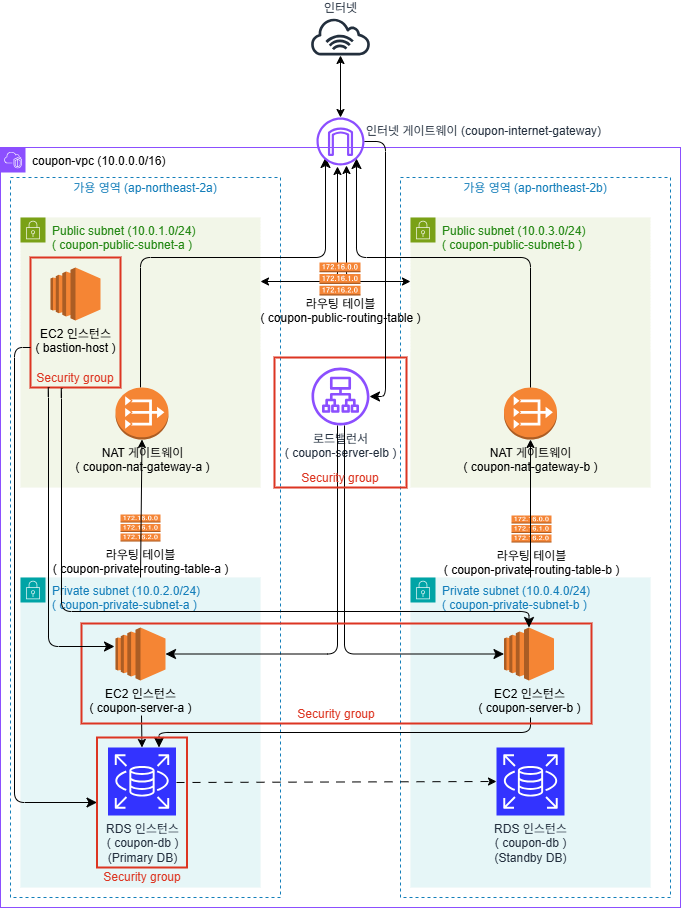

The diagram above was exported from draw.io. Its source (the exported page's mxGraphModel, read from the mxfile embedded in the PNG):
<mxGraphModel dx="1426" dy="791" grid="1" gridSize="10" guides="1" tooltips="1" connect="1" arrows="1" fold="1" page="1" pageScale="1" pageWidth="827" pageHeight="1169" math="0" shadow="0">
  <root>
    <mxCell id="0" />
    <mxCell id="1" parent="0" />
    <mxCell id="V4y5V9XBV6QyJdDz7bdk-2" value="&lt;font style=&quot;color: rgb(4, 4, 4);&quot;&gt;coupon-vpc (10.0.0.0/16)&lt;/font&gt;" style="points=[[0,0],[0.25,0],[0.5,0],[0.75,0],[1,0],[1,0.25],[1,0.5],[1,0.75],[1,1],[0.75,1],[0.5,1],[0.25,1],[0,1],[0,0.75],[0,0.5],[0,0.25]];outlineConnect=0;gradientColor=none;html=1;whiteSpace=wrap;fontSize=12;fontStyle=0;container=1;pointerEvents=0;collapsible=0;recursiveResize=0;shape=mxgraph.aws4.group;grIcon=mxgraph.aws4.group_vpc2;strokeColor=#8C4FFF;fillColor=none;verticalAlign=top;align=left;spacingLeft=30;fontColor=#AAB7B8;dashed=0;" vertex="1" parent="1">
      <mxGeometry x="80" y="280" width="680" height="760" as="geometry" />
    </mxCell>
    <mxCell id="V4y5V9XBV6QyJdDz7bdk-3" value="가용 영역 (ap-northeast-2b)" style="fillColor=none;strokeColor=#147EBA;dashed=1;verticalAlign=bottom;fontStyle=0;fontColor=#147EBA;whiteSpace=wrap;html=1;labelPosition=center;verticalLabelPosition=top;align=center;movable=1;resizable=1;rotatable=1;deletable=1;editable=1;locked=0;connectable=1;spacingBottom=-20;" vertex="1" parent="V4y5V9XBV6QyJdDz7bdk-2">
      <mxGeometry x="400" y="30" width="270" height="720" as="geometry" />
    </mxCell>
    <mxCell id="V4y5V9XBV6QyJdDz7bdk-4" value="가용 영역 (ap-northeast-2a)" style="fillColor=none;strokeColor=#147EBA;dashed=1;verticalAlign=bottom;fontStyle=0;fontColor=#147EBA;whiteSpace=wrap;html=1;labelPosition=center;verticalLabelPosition=top;align=center;movable=1;resizable=1;rotatable=1;deletable=1;editable=1;locked=0;connectable=1;spacingBottom=-20;" vertex="1" parent="V4y5V9XBV6QyJdDz7bdk-2">
      <mxGeometry x="10" y="30" width="270" height="720" as="geometry" />
    </mxCell>
    <mxCell id="V4y5V9XBV6QyJdDz7bdk-7" value="Private subnet (10.0.2.0/24)&lt;br&gt;( coupon-private-subnet-a )" style="points=[[0,0],[0.25,0],[0.5,0],[0.75,0],[1,0],[1,0.25],[1,0.5],[1,0.75],[1,1],[0.75,1],[0.5,1],[0.25,1],[0,1],[0,0.75],[0,0.5],[0,0.25]];outlineConnect=0;gradientColor=none;html=1;whiteSpace=wrap;fontSize=12;fontStyle=0;container=0;pointerEvents=0;collapsible=0;recursiveResize=0;shape=mxgraph.aws4.group;grIcon=mxgraph.aws4.group_security_group;grStroke=0;strokeColor=#00A4A6;fillColor=#E6F6F7;verticalAlign=top;align=left;spacingLeft=30;fontColor=#147EBA;dashed=0;" vertex="1" parent="V4y5V9XBV6QyJdDz7bdk-2">
      <mxGeometry x="20" y="430" width="240" height="310" as="geometry" />
    </mxCell>
    <mxCell id="V4y5V9XBV6QyJdDz7bdk-9" value="Private subnet (10.0.4.0/24)&lt;br&gt;( coupon-private-subnet-b )" style="points=[[0,0],[0.25,0],[0.5,0],[0.75,0],[1,0],[1,0.25],[1,0.5],[1,0.75],[1,1],[0.75,1],[0.5,1],[0.25,1],[0,1],[0,0.75],[0,0.5],[0,0.25]];outlineConnect=0;gradientColor=none;html=1;whiteSpace=wrap;fontSize=12;fontStyle=0;container=0;pointerEvents=0;collapsible=0;recursiveResize=0;shape=mxgraph.aws4.group;grIcon=mxgraph.aws4.group_security_group;grStroke=0;strokeColor=#00A4A6;fillColor=#E6F6F7;verticalAlign=top;align=left;spacingLeft=30;fontColor=#147EBA;dashed=0;" vertex="1" parent="V4y5V9XBV6QyJdDz7bdk-2">
      <mxGeometry x="410" y="430" width="240" height="310" as="geometry" />
    </mxCell>
    <mxCell id="V4y5V9XBV6QyJdDz7bdk-5" value="Public subnet (10.0.1.0/24)&lt;div&gt;( coupon-public-subnet-a )&lt;/div&gt;" style="points=[[0,0],[0.25,0],[0.5,0],[0.75,0],[1,0],[1,0.25],[1,0.5],[1,0.75],[1,1],[0.75,1],[0.5,1],[0.25,1],[0,1],[0,0.75],[0,0.5],[0,0.25]];outlineConnect=0;gradientColor=none;html=1;whiteSpace=wrap;fontSize=12;fontStyle=0;container=1;pointerEvents=0;collapsible=0;recursiveResize=0;shape=mxgraph.aws4.group;grIcon=mxgraph.aws4.group_security_group;grStroke=0;strokeColor=#7AA116;fillColor=#F2F6E8;verticalAlign=top;align=left;spacingLeft=30;fontColor=#248814;dashed=0;" vertex="1" parent="V4y5V9XBV6QyJdDz7bdk-2">
      <mxGeometry x="20" y="70" width="240" height="270" as="geometry" />
    </mxCell>
    <mxCell id="V4y5V9XBV6QyJdDz7bdk-6" value="" style="edgeStyle=elbowEdgeStyle;elbow=vertical;endArrow=classic;html=1;curved=0;rounded=1;endSize=8;startSize=8;" edge="1" parent="V4y5V9XBV6QyJdDz7bdk-5">
      <mxGeometry width="50" height="50" relative="1" as="geometry">
        <mxPoint x="120" y="170" as="sourcePoint" />
        <mxPoint x="305" y="-60" as="targetPoint" />
        <Array as="points">
          <mxPoint x="210" y="40" />
        </Array>
      </mxGeometry>
    </mxCell>
    <mxCell id="V4y5V9XBV6QyJdDz7bdk-36" value="Security group" style="fillColor=none;strokeColor=#DD3522;verticalAlign=top;fontStyle=0;fontColor=#DD3522;whiteSpace=wrap;html=1;labelPosition=center;verticalLabelPosition=bottom;align=center;spacingBottom=0;spacingLeft=0;spacingTop=-23;strokeWidth=2;" vertex="1" parent="V4y5V9XBV6QyJdDz7bdk-5">
      <mxGeometry x="10" y="40" width="90" height="130" as="geometry" />
    </mxCell>
    <mxCell id="V4y5V9XBV6QyJdDz7bdk-42" value="" style="edgeStyle=elbowEdgeStyle;elbow=horizontal;endArrow=classic;html=1;curved=0;rounded=1;endSize=8;startSize=8;entryX=0;entryY=0.5;entryDx=0;entryDy=0;" edge="1" parent="V4y5V9XBV6QyJdDz7bdk-5" target="V4y5V9XBV6QyJdDz7bdk-38">
      <mxGeometry width="50" height="50" relative="1" as="geometry">
        <mxPoint x="10" y="130" as="sourcePoint" />
        <mxPoint x="60" y="80" as="targetPoint" />
        <Array as="points">
          <mxPoint x="-6" y="357" />
        </Array>
      </mxGeometry>
    </mxCell>
    <mxCell id="V4y5V9XBV6QyJdDz7bdk-8" value="EC2 인스턴스&lt;div&gt;( bastion-host )&lt;/div&gt;" style="outlineConnect=0;dashed=0;verticalLabelPosition=bottom;verticalAlign=top;align=center;html=1;shape=mxgraph.aws3.ec2;fillColor=#F58534;gradientColor=none;" vertex="1" parent="V4y5V9XBV6QyJdDz7bdk-2">
      <mxGeometry x="50" y="120" width="50" height="53" as="geometry" />
    </mxCell>
    <mxCell id="V4y5V9XBV6QyJdDz7bdk-10" value="EC2 인스턴스&lt;div&gt;( coupon-server-b )&lt;/div&gt;" style="outlineConnect=0;dashed=0;verticalLabelPosition=bottom;verticalAlign=top;align=center;html=1;shape=mxgraph.aws3.ec2;fillColor=#F58534;gradientColor=none;" vertex="1" parent="V4y5V9XBV6QyJdDz7bdk-2">
      <mxGeometry x="503.5" y="480" width="50" height="53" as="geometry" />
    </mxCell>
    <mxCell id="V4y5V9XBV6QyJdDz7bdk-12" style="edgeStyle=elbowEdgeStyle;rounded=0;orthogonalLoop=1;jettySize=auto;html=1;exitX=0.5;exitY=0;exitDx=0;exitDy=0;exitPerimeter=0;" edge="1" parent="V4y5V9XBV6QyJdDz7bdk-2" source="V4y5V9XBV6QyJdDz7bdk-24" target="V4y5V9XBV6QyJdDz7bdk-24">
      <mxGeometry relative="1" as="geometry" />
    </mxCell>
    <mxCell id="V4y5V9XBV6QyJdDz7bdk-13" style="edgeStyle=elbowEdgeStyle;rounded=0;orthogonalLoop=1;jettySize=auto;html=1;exitX=0.5;exitY=1;exitDx=0;exitDy=0;exitPerimeter=0;" edge="1" parent="V4y5V9XBV6QyJdDz7bdk-2" source="V4y5V9XBV6QyJdDz7bdk-24" target="V4y5V9XBV6QyJdDz7bdk-24">
      <mxGeometry relative="1" as="geometry" />
    </mxCell>
    <mxCell id="V4y5V9XBV6QyJdDz7bdk-14" value="Public subnet (10.0.3.0/24)&lt;div&gt;( coupon-public-subnet-b )&lt;/div&gt;" style="points=[[0,0],[0.25,0],[0.5,0],[0.75,0],[1,0],[1,0.25],[1,0.5],[1,0.75],[1,1],[0.75,1],[0.5,1],[0.25,1],[0,1],[0,0.75],[0,0.5],[0,0.25]];outlineConnect=0;gradientColor=none;html=1;whiteSpace=wrap;fontSize=12;fontStyle=0;container=0;pointerEvents=0;collapsible=0;recursiveResize=0;shape=mxgraph.aws4.group;grIcon=mxgraph.aws4.group_security_group;grStroke=0;strokeColor=#7AA116;fillColor=#F2F6E8;verticalAlign=top;align=left;spacingLeft=30;fontColor=#248814;dashed=0;" vertex="1" parent="V4y5V9XBV6QyJdDz7bdk-2">
      <mxGeometry x="410" y="70" width="240" height="270" as="geometry" />
    </mxCell>
    <mxCell id="V4y5V9XBV6QyJdDz7bdk-15" value="NAT 게이트웨이&lt;div&gt;( coupon-nat-gateway-b )&lt;/div&gt;" style="outlineConnect=0;dashed=0;verticalLabelPosition=bottom;verticalAlign=top;align=center;html=1;shape=mxgraph.aws3.vpc_nat_gateway;fillColor=#F58534;gradientColor=none;" vertex="1" parent="V4y5V9XBV6QyJdDz7bdk-2">
      <mxGeometry x="503.5" y="240" width="53" height="52" as="geometry" />
    </mxCell>
    <mxCell id="V4y5V9XBV6QyJdDz7bdk-16" value="라우팅 테이블&lt;br&gt;( coupon-private-routing-table-a )" style="outlineConnect=0;dashed=0;verticalLabelPosition=bottom;verticalAlign=top;align=center;html=1;shape=mxgraph.aws3.route_table;fillColor=#F58536;gradientColor=none;" vertex="1" parent="V4y5V9XBV6QyJdDz7bdk-2">
      <mxGeometry x="120" y="367" width="40" height="27" as="geometry" />
    </mxCell>
    <mxCell id="V4y5V9XBV6QyJdDz7bdk-17" value="라우팅 테이블&lt;br&gt;( coupon-private-routing-table-b )" style="outlineConnect=0;dashed=0;verticalLabelPosition=bottom;verticalAlign=top;align=center;html=1;shape=mxgraph.aws3.route_table;fillColor=#F58536;gradientColor=none;" vertex="1" parent="V4y5V9XBV6QyJdDz7bdk-2">
      <mxGeometry x="511" y="368" width="40" height="27" as="geometry" />
    </mxCell>
    <mxCell id="V4y5V9XBV6QyJdDz7bdk-18" value="로드밸런서&lt;div&gt;( coupon-server-elb )&lt;/div&gt;" style="sketch=0;outlineConnect=0;fontColor=#232F3E;gradientColor=none;fillColor=#8C4FFF;strokeColor=none;dashed=0;verticalLabelPosition=bottom;verticalAlign=top;align=center;html=1;fontSize=12;fontStyle=0;aspect=fixed;pointerEvents=1;shape=mxgraph.aws4.application_load_balancer;" vertex="1" parent="V4y5V9XBV6QyJdDz7bdk-2">
      <mxGeometry x="311" y="220" width="58" height="58" as="geometry" />
    </mxCell>
    <mxCell id="V4y5V9XBV6QyJdDz7bdk-19" value="" style="endArrow=classic;html=1;rounded=0;" edge="1" parent="V4y5V9XBV6QyJdDz7bdk-2" target="V4y5V9XBV6QyJdDz7bdk-15">
      <mxGeometry width="50" height="50" relative="1" as="geometry">
        <mxPoint x="530" y="430" as="sourcePoint" />
        <mxPoint x="580" y="380" as="targetPoint" />
      </mxGeometry>
    </mxCell>
    <mxCell id="V4y5V9XBV6QyJdDz7bdk-20" value="" style="endArrow=classic;html=1;rounded=0;exitX=0.5;exitY=0;exitDx=0;exitDy=0;entryX=0.5;entryY=1;entryDx=0;entryDy=0;entryPerimeter=0;" edge="1" parent="V4y5V9XBV6QyJdDz7bdk-2" source="V4y5V9XBV6QyJdDz7bdk-7" target="V4y5V9XBV6QyJdDz7bdk-21">
      <mxGeometry width="50" height="50" relative="1" as="geometry">
        <mxPoint x="168" y="430" as="sourcePoint" />
        <mxPoint x="168" y="305" as="targetPoint" />
      </mxGeometry>
    </mxCell>
    <mxCell id="V4y5V9XBV6QyJdDz7bdk-21" value="NAT 게이트웨이&lt;div&gt;( coupon-nat-gateway-a )&lt;/div&gt;" style="outlineConnect=0;dashed=0;verticalLabelPosition=bottom;verticalAlign=top;align=center;html=1;shape=mxgraph.aws3.vpc_nat_gateway;fillColor=#F58534;gradientColor=none;" vertex="1" parent="V4y5V9XBV6QyJdDz7bdk-2">
      <mxGeometry x="115" y="240" width="53" height="52" as="geometry" />
    </mxCell>
    <mxCell id="V4y5V9XBV6QyJdDz7bdk-22" value="" style="edgeStyle=elbowEdgeStyle;elbow=vertical;endArrow=classic;html=1;curved=0;rounded=1;endSize=8;startSize=8;" edge="1" parent="V4y5V9XBV6QyJdDz7bdk-2">
      <mxGeometry width="50" height="50" relative="1" as="geometry">
        <mxPoint x="530" y="240" as="sourcePoint" />
        <mxPoint x="356" y="11" as="targetPoint" />
        <Array as="points">
          <mxPoint x="440" y="110" />
        </Array>
      </mxGeometry>
    </mxCell>
    <mxCell id="V4y5V9XBV6QyJdDz7bdk-23" value="" style="edgeStyle=elbowEdgeStyle;rounded=1;elbow=vertical;html=1;labelBackgroundColor=#ffffff;startArrow=classic;startFill=1;startSize=6;endArrow=classic;endFill=1;endSize=6;jettySize=auto;orthogonalLoop=1;strokeWidth=1;fontSize=14;curved=0;" edge="1" parent="V4y5V9XBV6QyJdDz7bdk-2">
      <mxGeometry width="60" height="60" relative="1" as="geometry">
        <mxPoint x="260" y="134" as="sourcePoint" />
        <mxPoint x="337" y="19" as="targetPoint" />
        <Array as="points">
          <mxPoint x="300" y="134" />
        </Array>
      </mxGeometry>
    </mxCell>
    <mxCell id="V4y5V9XBV6QyJdDz7bdk-25" value="" style="edgeStyle=elbowEdgeStyle;elbow=horizontal;endArrow=classic;html=1;curved=0;rounded=1;endSize=8;startSize=8;entryX=1;entryY=0.5;entryDx=0;entryDy=0;entryPerimeter=0;" edge="1" parent="V4y5V9XBV6QyJdDz7bdk-2" source="V4y5V9XBV6QyJdDz7bdk-18" target="V4y5V9XBV6QyJdDz7bdk-11">
      <mxGeometry width="50" height="50" relative="1" as="geometry">
        <mxPoint x="310" y="490" as="sourcePoint" />
        <mxPoint x="360" y="440" as="targetPoint" />
        <Array as="points">
          <mxPoint x="337" y="510" />
        </Array>
      </mxGeometry>
    </mxCell>
    <mxCell id="V4y5V9XBV6QyJdDz7bdk-26" value="" style="edgeStyle=elbowEdgeStyle;elbow=horizontal;endArrow=classic;html=1;curved=0;rounded=1;endSize=8;startSize=8;entryX=0;entryY=0.5;entryDx=0;entryDy=0;entryPerimeter=0;" edge="1" parent="V4y5V9XBV6QyJdDz7bdk-2" target="V4y5V9XBV6QyJdDz7bdk-10" source="V4y5V9XBV6QyJdDz7bdk-18">
      <mxGeometry width="50" height="50" relative="1" as="geometry">
        <mxPoint x="340" y="417" as="sourcePoint" />
        <mxPoint x="390" y="367" as="targetPoint" />
        <Array as="points">
          <mxPoint x="344" y="507" />
        </Array>
      </mxGeometry>
    </mxCell>
    <mxCell id="V4y5V9XBV6QyJdDz7bdk-27" value="RDS 인스턴스&lt;div&gt;( coupon-db )&lt;/div&gt;&lt;div&gt;(Primary DB)&lt;/div&gt;" style="sketch=0;points=[[0,0,0],[0.25,0,0],[0.5,0,0],[0.75,0,0],[1,0,0],[0,1,0],[0.25,1,0],[0.5,1,0],[0.75,1,0],[1,1,0],[0,0.25,0],[0,0.5,0],[0,0.75,0],[1,0.25,0],[1,0.5,0],[1,0.75,0]];outlineConnect=0;fontColor=#232F3E;fillColor=#3333FF;strokeColor=#ffffff;dashed=0;verticalLabelPosition=bottom;verticalAlign=top;align=center;html=1;fontSize=12;fontStyle=0;aspect=fixed;shape=mxgraph.aws4.resourceIcon;resIcon=mxgraph.aws4.rds;" vertex="1" parent="V4y5V9XBV6QyJdDz7bdk-2">
      <mxGeometry x="107.5" y="600" width="68" height="68" as="geometry" />
    </mxCell>
    <mxCell id="V4y5V9XBV6QyJdDz7bdk-28" value="" style="endArrow=classic;html=1;rounded=0;entryX=0.5;entryY=0;entryDx=0;entryDy=0;entryPerimeter=0;" edge="1" parent="V4y5V9XBV6QyJdDz7bdk-2" target="V4y5V9XBV6QyJdDz7bdk-27">
      <mxGeometry width="50" height="50" relative="1" as="geometry">
        <mxPoint x="141" y="568" as="sourcePoint" />
        <mxPoint x="190" y="520" as="targetPoint" />
      </mxGeometry>
    </mxCell>
    <mxCell id="V4y5V9XBV6QyJdDz7bdk-29" value="" style="edgeStyle=elbowEdgeStyle;elbow=vertical;endArrow=classic;html=1;curved=0;rounded=1;endSize=8;startSize=8;entryX=0.75;entryY=0;entryDx=0;entryDy=0;entryPerimeter=0;spacingTop=0;spacingBottom=0;targetPerimeterSpacing=0;spacingRight=0;" edge="1" parent="V4y5V9XBV6QyJdDz7bdk-2" target="V4y5V9XBV6QyJdDz7bdk-27">
      <mxGeometry width="50" height="50" relative="1" as="geometry">
        <mxPoint x="530" y="570" as="sourcePoint" />
        <mxPoint x="440" y="610" as="targetPoint" />
      </mxGeometry>
    </mxCell>
    <mxCell id="V4y5V9XBV6QyJdDz7bdk-30" value="RDS 인스턴스&lt;div&gt;( coupon-db )&lt;/div&gt;&lt;div&gt;(Standby DB)&lt;/div&gt;" style="sketch=0;points=[[0,0,0],[0.25,0,0],[0.5,0,0],[0.75,0,0],[1,0,0],[0,1,0],[0.25,1,0],[0.5,1,0],[0.75,1,0],[1,1,0],[0,0.25,0],[0,0.5,0],[0,0.75,0],[1,0.25,0],[1,0.5,0],[1,0.75,0]];outlineConnect=0;fontColor=#232F3E;fillColor=#3333FF;strokeColor=#ffffff;dashed=0;verticalLabelPosition=bottom;verticalAlign=top;align=center;html=1;fontSize=12;fontStyle=0;aspect=fixed;shape=mxgraph.aws4.resourceIcon;resIcon=mxgraph.aws4.rds;" vertex="1" parent="V4y5V9XBV6QyJdDz7bdk-2">
      <mxGeometry x="496" y="600" width="68" height="68" as="geometry" />
    </mxCell>
    <mxCell id="V4y5V9XBV6QyJdDz7bdk-31" value="" style="endArrow=classic;html=1;rounded=0;entryX=0;entryY=0.5;entryDx=0;entryDy=0;entryPerimeter=0;dashed=1;dashPattern=8 8;" edge="1" parent="V4y5V9XBV6QyJdDz7bdk-2" target="V4y5V9XBV6QyJdDz7bdk-30">
      <mxGeometry width="50" height="50" relative="1" as="geometry">
        <mxPoint x="176" y="635" as="sourcePoint" />
        <mxPoint x="225.5" y="610" as="targetPoint" />
      </mxGeometry>
    </mxCell>
    <mxCell id="V4y5V9XBV6QyJdDz7bdk-38" value="Security group" style="fillColor=none;strokeColor=#DD3522;verticalAlign=top;fontStyle=0;fontColor=#DD3522;whiteSpace=wrap;html=1;labelPosition=center;verticalLabelPosition=bottom;align=center;spacingBottom=0;spacingLeft=0;spacingTop=-4;strokeWidth=2;" vertex="1" parent="V4y5V9XBV6QyJdDz7bdk-2">
      <mxGeometry x="96.5" y="590" width="90" height="130" as="geometry" />
    </mxCell>
    <mxCell id="V4y5V9XBV6QyJdDz7bdk-11" value="EC2 인스턴스&lt;div&gt;( coupon-server-a )&lt;/div&gt;" style="outlineConnect=0;dashed=0;verticalLabelPosition=bottom;verticalAlign=top;align=center;html=1;shape=mxgraph.aws3.ec2;fillColor=#F58534;gradientColor=none;" vertex="1" parent="V4y5V9XBV6QyJdDz7bdk-2">
      <mxGeometry x="115" y="480" width="50" height="53" as="geometry" />
    </mxCell>
    <mxCell id="V4y5V9XBV6QyJdDz7bdk-37" value="Security group" style="fillColor=none;strokeColor=#DD3522;verticalAlign=top;fontStyle=0;fontColor=#DD3522;whiteSpace=wrap;html=1;labelPosition=center;verticalLabelPosition=bottom;align=center;spacingBottom=0;spacingLeft=0;spacingTop=-23;strokeWidth=2;" vertex="1" parent="V4y5V9XBV6QyJdDz7bdk-2">
      <mxGeometry x="81" y="476" width="510" height="100" as="geometry" />
    </mxCell>
    <mxCell id="V4y5V9XBV6QyJdDz7bdk-59" value="Security group" style="fillColor=none;strokeColor=#DD3522;verticalAlign=top;fontStyle=0;fontColor=#DD3522;whiteSpace=wrap;html=1;labelPosition=center;verticalLabelPosition=bottom;align=center;spacingBottom=0;spacingLeft=0;spacingTop=-23;strokeWidth=2;" vertex="1" parent="V4y5V9XBV6QyJdDz7bdk-2">
      <mxGeometry x="274" y="210" width="132" height="130" as="geometry" />
    </mxCell>
    <mxCell id="V4y5V9XBV6QyJdDz7bdk-1" value="" style="edgeStyle=elbowEdgeStyle;rounded=1;elbow=vertical;html=1;labelBackgroundColor=#ffffff;startArrow=classic;startFill=1;startSize=6;endArrow=classic;endFill=1;endSize=6;jettySize=auto;orthogonalLoop=1;strokeWidth=1;fontSize=14;curved=0;" edge="1" parent="V4y5V9XBV6QyJdDz7bdk-2">
      <mxGeometry width="60" height="60" relative="1" as="geometry">
        <mxPoint x="410" y="134" as="sourcePoint" />
        <mxPoint x="346" y="18" as="targetPoint" />
        <Array as="points">
          <mxPoint x="310" y="134" />
        </Array>
      </mxGeometry>
    </mxCell>
    <mxCell id="V4y5V9XBV6QyJdDz7bdk-24" value="라우팅 테이블&lt;br&gt;( coupon-public-routing-table )" style="outlineConnect=0;dashed=0;verticalLabelPosition=bottom;verticalAlign=top;align=center;html=1;shape=mxgraph.aws3.route_table;fillColor=#F58536;gradientColor=none;spacingTop=-5;" vertex="1" parent="V4y5V9XBV6QyJdDz7bdk-2">
      <mxGeometry x="319" y="115" width="41" height="33" as="geometry" />
    </mxCell>
    <mxCell id="V4y5V9XBV6QyJdDz7bdk-32" value="인터넷" style="sketch=0;outlineConnect=0;fontColor=#232F3E;gradientColor=none;fillColor=#232F3D;strokeColor=none;dashed=0;verticalLabelPosition=top;verticalAlign=bottom;align=center;html=1;fontSize=12;fontStyle=0;aspect=fixed;pointerEvents=1;shape=mxgraph.aws4.internet_alt1;labelPosition=center;" vertex="1" parent="1">
      <mxGeometry x="389.13" y="150" width="61.75" height="38" as="geometry" />
    </mxCell>
    <mxCell id="V4y5V9XBV6QyJdDz7bdk-33" value="" style="endArrow=classic;startArrow=classic;html=1;rounded=0;" edge="1" parent="1" source="V4y5V9XBV6QyJdDz7bdk-34" target="V4y5V9XBV6QyJdDz7bdk-32">
      <mxGeometry width="50" height="50" relative="1" as="geometry">
        <mxPoint x="359" y="258" as="sourcePoint" />
        <mxPoint x="420" y="200" as="targetPoint" />
      </mxGeometry>
    </mxCell>
    <mxCell id="V4y5V9XBV6QyJdDz7bdk-34" value="인터넷 게이트웨이 (coupon-internet-gateway)" style="sketch=0;outlineConnect=0;fontColor=#232F3E;gradientColor=none;fillColor=#8C4FFF;strokeColor=none;dashed=0;verticalLabelPosition=top;verticalAlign=bottom;align=left;html=1;fontSize=12;fontStyle=0;aspect=fixed;pointerEvents=1;shape=mxgraph.aws4.internet_gateway;labelPosition=right;spacingRight=0;spacing=2;spacingBottom=-23;" vertex="1" parent="1">
      <mxGeometry x="396" y="250" width="48" height="48" as="geometry" />
    </mxCell>
    <mxCell id="V4y5V9XBV6QyJdDz7bdk-35" value="" style="edgeStyle=elbowEdgeStyle;elbow=vertical;endArrow=classic;html=1;curved=0;rounded=1;endSize=8;startSize=8;" edge="1" parent="1" source="V4y5V9XBV6QyJdDz7bdk-34" target="V4y5V9XBV6QyJdDz7bdk-18">
      <mxGeometry width="50" height="50" relative="1" as="geometry">
        <mxPoint x="390" y="570" as="sourcePoint" />
        <mxPoint x="440" y="520" as="targetPoint" />
        <Array as="points">
          <mxPoint x="465" y="471" />
        </Array>
      </mxGeometry>
    </mxCell>
    <mxCell id="V4y5V9XBV6QyJdDz7bdk-51" value="" style="edgeStyle=segmentEdgeStyle;endArrow=classic;html=1;curved=0;rounded=1;endSize=8;startSize=8;entryX=0;entryY=0.5;entryDx=0;entryDy=0;entryPerimeter=0;" edge="1" parent="1">
      <mxGeometry width="50" height="50" relative="1" as="geometry">
        <mxPoint x="129" y="520" as="sourcePoint" />
        <mxPoint x="194" y="779" as="targetPoint" />
        <Array as="points">
          <mxPoint x="128" y="779" />
        </Array>
      </mxGeometry>
    </mxCell>
    <mxCell id="V4y5V9XBV6QyJdDz7bdk-57" value="" style="edgeStyle=segmentEdgeStyle;endArrow=classic;html=1;curved=0;rounded=1;endSize=8;startSize=8;entryX=0.5;entryY=0;entryDx=0;entryDy=0;entryPerimeter=0;" edge="1" parent="1" target="V4y5V9XBV6QyJdDz7bdk-10">
      <mxGeometry width="50" height="50" relative="1" as="geometry">
        <mxPoint x="142" y="521" as="sourcePoint" />
        <mxPoint x="207" y="780" as="targetPoint" />
        <Array as="points">
          <mxPoint x="141" y="521" />
          <mxPoint x="141" y="744" />
          <mxPoint x="609" y="744" />
        </Array>
      </mxGeometry>
    </mxCell>
  </root>
</mxGraphModel>